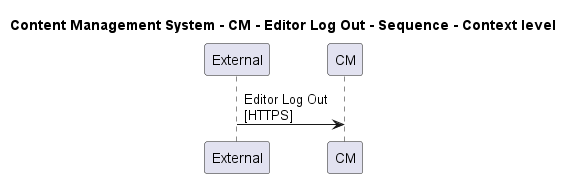

The diagram above was rendered by PlantUML. Its source (embedded in the PNG):
@startuml

title Content Management System - CM - Editor Log Out - Sequence - Context level

participant "External" as C4InterFlow.SoftwareSystems.ExternalSystem
participant "CM" as ContentManagementSystem.SoftwareSystems.CM

C4InterFlow.SoftwareSystems.ExternalSystem -> ContentManagementSystem.SoftwareSystems.CM : Editor Log Out\n[HTTPS]


@enduml